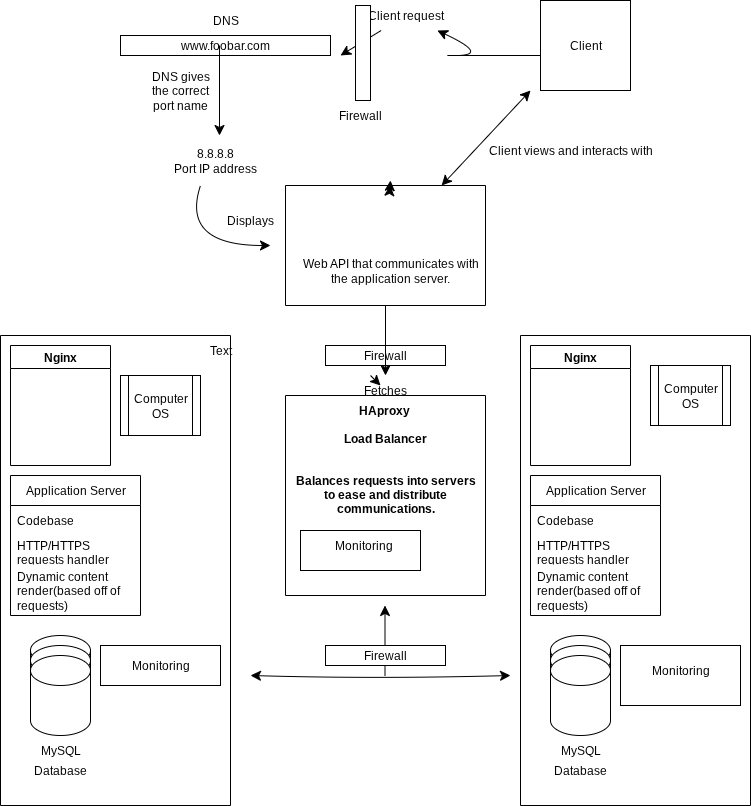

The diagram above was exported from draw.io. Its source (the exported page's mxGraphModel, read from the mxfile embedded in the PNG):
<mxGraphModel dx="705" dy="777" grid="1" gridSize="10" guides="1" tooltips="1" connect="1" arrows="1" fold="1" page="1" pageScale="1" pageWidth="850" pageHeight="1100" math="0" shadow="0">
  <root>
    <mxCell id="Ak--cMGN8zXW5ngZlZVy-0" />
    <mxCell id="Ak--cMGN8zXW5ngZlZVy-1" parent="Ak--cMGN8zXW5ngZlZVy-0" />
    <mxCell id="Ak--cMGN8zXW5ngZlZVy-2" value="www.foobar.com" style="rounded=0;whiteSpace=wrap;html=1;" parent="Ak--cMGN8zXW5ngZlZVy-1" vertex="1">
      <mxGeometry x="130" y="60" width="210" height="20" as="geometry" />
    </mxCell>
    <mxCell id="Ak--cMGN8zXW5ngZlZVy-3" value="Client" style="whiteSpace=wrap;html=1;aspect=fixed;" parent="Ak--cMGN8zXW5ngZlZVy-1" vertex="1">
      <mxGeometry x="550" y="25" width="90" height="90" as="geometry" />
    </mxCell>
    <mxCell id="Ak--cMGN8zXW5ngZlZVy-4" value="" style="endArrow=classic;html=1;rounded=0;fontSize=12;startSize=8;endSize=8;curved=1;" parent="Ak--cMGN8zXW5ngZlZVy-1" source="Ak--cMGN8zXW5ngZlZVy-12" edge="1">
      <mxGeometry width="50" height="50" relative="1" as="geometry">
        <mxPoint x="550" y="80" as="sourcePoint" />
        <mxPoint x="350" y="80" as="targetPoint" />
        <Array as="points" />
      </mxGeometry>
    </mxCell>
    <mxCell id="Ak--cMGN8zXW5ngZlZVy-9" value="" style="endArrow=classic;html=1;rounded=0;fontSize=12;startSize=8;endSize=8;curved=1;" parent="Ak--cMGN8zXW5ngZlZVy-1" edge="1">
      <mxGeometry width="50" height="50" relative="1" as="geometry">
        <mxPoint x="229" y="70" as="sourcePoint" />
        <mxPoint x="229" y="160" as="targetPoint" />
      </mxGeometry>
    </mxCell>
    <mxCell id="Ak--cMGN8zXW5ngZlZVy-10" value="" style="endArrow=classic;html=1;rounded=0;fontSize=12;startSize=8;endSize=8;curved=1;" parent="Ak--cMGN8zXW5ngZlZVy-1" edge="1">
      <mxGeometry width="50" height="50" relative="1" as="geometry">
        <mxPoint x="210" y="210" as="sourcePoint" />
        <mxPoint x="280" y="270" as="targetPoint" />
        <Array as="points">
          <mxPoint x="190" y="270" />
        </Array>
      </mxGeometry>
    </mxCell>
    <mxCell id="Ak--cMGN8zXW5ngZlZVy-13" value="DNS" style="text;html=1;align=center;verticalAlign=middle;whiteSpace=wrap;rounded=0;" parent="Ak--cMGN8zXW5ngZlZVy-1" vertex="1">
      <mxGeometry x="205" y="30" width="60" height="30" as="geometry" />
    </mxCell>
    <mxCell id="Ak--cMGN8zXW5ngZlZVy-14" value="DNS gives the correct port name" style="text;html=1;align=center;verticalAlign=middle;whiteSpace=wrap;rounded=0;" parent="Ak--cMGN8zXW5ngZlZVy-1" vertex="1">
      <mxGeometry x="160" y="100" width="60" height="30" as="geometry" />
    </mxCell>
    <mxCell id="Ak--cMGN8zXW5ngZlZVy-19" value="8.8.8.8&lt;div&gt;Port IP address&lt;/div&gt;" style="text;html=1;align=center;verticalAlign=middle;whiteSpace=wrap;rounded=0;" parent="Ak--cMGN8zXW5ngZlZVy-1" vertex="1">
      <mxGeometry x="110" y="170" width="230" height="30" as="geometry" />
    </mxCell>
    <mxCell id="Ak--cMGN8zXW5ngZlZVy-22" value="" style="endArrow=classic;startArrow=classic;html=1;rounded=0;fontSize=12;startSize=8;endSize=8;curved=1;" parent="Ak--cMGN8zXW5ngZlZVy-1" source="Fflq94PSkgAKBrw9YRFq-3" edge="1">
      <mxGeometry width="50" height="50" relative="1" as="geometry">
        <mxPoint x="400" y="205" as="sourcePoint" />
        <mxPoint x="540" y="115" as="targetPoint" />
      </mxGeometry>
    </mxCell>
    <mxCell id="Ak--cMGN8zXW5ngZlZVy-23" value="Client views and interacts with" style="text;html=1;align=center;verticalAlign=middle;whiteSpace=wrap;rounded=0;" parent="Ak--cMGN8zXW5ngZlZVy-1" vertex="1">
      <mxGeometry x="470" y="160" width="220" height="30" as="geometry" />
    </mxCell>
    <mxCell id="Ak--cMGN8zXW5ngZlZVy-24" value="" style="endArrow=classic;html=1;rounded=0;fontSize=12;startSize=8;endSize=8;curved=1;" parent="Ak--cMGN8zXW5ngZlZVy-1" source="Ak--cMGN8zXW5ngZlZVy-26" edge="1">
      <mxGeometry width="50" height="50" relative="1" as="geometry">
        <mxPoint x="340" y="350" as="sourcePoint" />
        <mxPoint x="390" y="410" as="targetPoint" />
        <Array as="points" />
      </mxGeometry>
    </mxCell>
    <mxCell id="Ak--cMGN8zXW5ngZlZVy-25" value="Displays" style="text;html=1;align=center;verticalAlign=middle;whiteSpace=wrap;rounded=0;" parent="Ak--cMGN8zXW5ngZlZVy-1" vertex="1">
      <mxGeometry x="230" y="230" width="60" height="30" as="geometry" />
    </mxCell>
    <mxCell id="Fflq94PSkgAKBrw9YRFq-0" value="" style="endArrow=classic;html=1;rounded=0;fontSize=12;startSize=8;endSize=8;curved=1;" parent="Ak--cMGN8zXW5ngZlZVy-1" target="Ak--cMGN8zXW5ngZlZVy-12" edge="1">
      <mxGeometry width="50" height="50" relative="1" as="geometry">
        <mxPoint x="550" y="80" as="sourcePoint" />
        <mxPoint x="350" y="80" as="targetPoint" />
        <Array as="points">
          <mxPoint x="430" y="80" />
          <mxPoint x="500" y="80" />
        </Array>
      </mxGeometry>
    </mxCell>
    <mxCell id="Ak--cMGN8zXW5ngZlZVy-12" value="Client request" style="text;html=1;align=center;verticalAlign=middle;whiteSpace=wrap;rounded=0;" parent="Ak--cMGN8zXW5ngZlZVy-1" vertex="1">
      <mxGeometry x="370" y="25" width="90" height="30" as="geometry" />
    </mxCell>
    <mxCell id="Fflq94PSkgAKBrw9YRFq-2" value="" style="swimlane;startSize=0;" parent="Ak--cMGN8zXW5ngZlZVy-1" vertex="1">
      <mxGeometry x="10" y="360" width="230" height="470" as="geometry" />
    </mxCell>
    <mxCell id="Ak--cMGN8zXW5ngZlZVy-20" value="Nginx" style="swimlane;whiteSpace=wrap;html=1;" parent="Fflq94PSkgAKBrw9YRFq-2" vertex="1">
      <mxGeometry x="10" y="10" width="100" height="120" as="geometry" />
    </mxCell>
    <mxCell id="Ak--cMGN8zXW5ngZlZVy-5" value="Application Server" style="swimlane;fontStyle=0;childLayout=stackLayout;horizontal=1;startSize=30;horizontalStack=0;resizeParent=1;resizeParentMax=0;resizeLast=0;collapsible=1;marginBottom=0;whiteSpace=wrap;html=1;" parent="Fflq94PSkgAKBrw9YRFq-2" vertex="1">
      <mxGeometry x="10" y="140" width="130" height="140" as="geometry" />
    </mxCell>
    <mxCell id="Ak--cMGN8zXW5ngZlZVy-6" value="Codebase" style="text;strokeColor=none;fillColor=none;align=left;verticalAlign=middle;spacingLeft=4;spacingRight=4;overflow=hidden;points=[[0,0.5],[1,0.5]];portConstraint=eastwest;rotatable=0;whiteSpace=wrap;html=1;" parent="Ak--cMGN8zXW5ngZlZVy-5" vertex="1">
      <mxGeometry y="30" width="130" height="30" as="geometry" />
    </mxCell>
    <mxCell id="Ak--cMGN8zXW5ngZlZVy-7" value="HTTP/HTTPS requests handler" style="text;strokeColor=none;fillColor=none;align=left;verticalAlign=middle;spacingLeft=4;spacingRight=4;overflow=hidden;points=[[0,0.5],[1,0.5]];portConstraint=eastwest;rotatable=0;whiteSpace=wrap;html=1;" parent="Ak--cMGN8zXW5ngZlZVy-5" vertex="1">
      <mxGeometry y="60" width="130" height="30" as="geometry" />
    </mxCell>
    <mxCell id="Ak--cMGN8zXW5ngZlZVy-8" value="Dynamic content render(based off of requests)" style="text;strokeColor=none;fillColor=none;align=left;verticalAlign=middle;spacingLeft=4;spacingRight=4;overflow=hidden;points=[[0,0.5],[1,0.5]];portConstraint=eastwest;rotatable=0;whiteSpace=wrap;html=1;" parent="Ak--cMGN8zXW5ngZlZVy-5" vertex="1">
      <mxGeometry y="90" width="130" height="50" as="geometry" />
    </mxCell>
    <mxCell id="Ak--cMGN8zXW5ngZlZVy-17" value="" style="shape=cylinder3;whiteSpace=wrap;html=1;boundedLbl=1;backgroundOutline=1;size=15;" parent="Fflq94PSkgAKBrw9YRFq-2" vertex="1">
      <mxGeometry x="30" y="300" width="60" height="80" as="geometry" />
    </mxCell>
    <mxCell id="Ak--cMGN8zXW5ngZlZVy-16" value="" style="shape=cylinder3;whiteSpace=wrap;html=1;boundedLbl=1;backgroundOutline=1;size=15;" parent="Fflq94PSkgAKBrw9YRFq-2" vertex="1">
      <mxGeometry x="30" y="310" width="60" height="80" as="geometry" />
    </mxCell>
    <mxCell id="Ak--cMGN8zXW5ngZlZVy-15" value="" style="shape=cylinder3;whiteSpace=wrap;html=1;boundedLbl=1;backgroundOutline=1;size=15;" parent="Fflq94PSkgAKBrw9YRFq-2" vertex="1">
      <mxGeometry x="30" y="320" width="60" height="80" as="geometry" />
    </mxCell>
    <mxCell id="Ak--cMGN8zXW5ngZlZVy-18" value="MySQL" style="text;html=1;align=center;verticalAlign=middle;whiteSpace=wrap;rounded=0;" parent="Fflq94PSkgAKBrw9YRFq-2" vertex="1">
      <mxGeometry x="30" y="400" width="60" height="30" as="geometry" />
    </mxCell>
    <mxCell id="Ak--cMGN8zXW5ngZlZVy-11" value="Database" style="text;html=1;align=center;verticalAlign=middle;whiteSpace=wrap;rounded=0;" parent="Fflq94PSkgAKBrw9YRFq-2" vertex="1">
      <mxGeometry x="30" y="420" width="60" height="30" as="geometry" />
    </mxCell>
    <mxCell id="Fflq94PSkgAKBrw9YRFq-17" value="Computer OS" style="shape=process;whiteSpace=wrap;html=1;backgroundOutline=1;" parent="Fflq94PSkgAKBrw9YRFq-2" vertex="1">
      <mxGeometry x="120" y="40" width="80" height="60" as="geometry" />
    </mxCell>
    <mxCell id="x1CU8fME9Z4vcCbcJi8S-11" value="" style="rounded=0;whiteSpace=wrap;html=1;" vertex="1" parent="Fflq94PSkgAKBrw9YRFq-2">
      <mxGeometry x="100" y="310" width="120" height="40" as="geometry" />
    </mxCell>
    <mxCell id="x1CU8fME9Z4vcCbcJi8S-12" value="Monitoring" style="text;html=1;align=center;verticalAlign=middle;whiteSpace=wrap;rounded=0;" vertex="1" parent="Fflq94PSkgAKBrw9YRFq-2">
      <mxGeometry x="130" y="315" width="60" height="30" as="geometry" />
    </mxCell>
    <mxCell id="Ak--cMGN8zXW5ngZlZVy-28" value="" style="endArrow=classic;startArrow=classic;html=1;rounded=0;fontSize=12;startSize=8;endSize=8;curved=1;" parent="Ak--cMGN8zXW5ngZlZVy-1" edge="1">
      <mxGeometry width="50" height="50" relative="1" as="geometry">
        <mxPoint x="520" y="700" as="sourcePoint" />
        <mxPoint x="260" y="700" as="targetPoint" />
        <Array as="points">
          <mxPoint x="385.03999999999996" y="703.52" />
        </Array>
      </mxGeometry>
    </mxCell>
    <mxCell id="Fflq94PSkgAKBrw9YRFq-6" value="" style="swimlane;startSize=0;" parent="Ak--cMGN8zXW5ngZlZVy-1" vertex="1">
      <mxGeometry x="530" y="360" width="230" height="470" as="geometry" />
    </mxCell>
    <mxCell id="Fflq94PSkgAKBrw9YRFq-7" value="Nginx" style="swimlane;whiteSpace=wrap;html=1;" parent="Fflq94PSkgAKBrw9YRFq-6" vertex="1">
      <mxGeometry x="10" y="10" width="100" height="120" as="geometry" />
    </mxCell>
    <mxCell id="Fflq94PSkgAKBrw9YRFq-8" value="Application Server" style="swimlane;fontStyle=0;childLayout=stackLayout;horizontal=1;startSize=30;horizontalStack=0;resizeParent=1;resizeParentMax=0;resizeLast=0;collapsible=1;marginBottom=0;whiteSpace=wrap;html=1;" parent="Fflq94PSkgAKBrw9YRFq-6" vertex="1">
      <mxGeometry x="10" y="140" width="130" height="140" as="geometry" />
    </mxCell>
    <mxCell id="Fflq94PSkgAKBrw9YRFq-9" value="Codebase" style="text;strokeColor=none;fillColor=none;align=left;verticalAlign=middle;spacingLeft=4;spacingRight=4;overflow=hidden;points=[[0,0.5],[1,0.5]];portConstraint=eastwest;rotatable=0;whiteSpace=wrap;html=1;" parent="Fflq94PSkgAKBrw9YRFq-8" vertex="1">
      <mxGeometry y="30" width="130" height="30" as="geometry" />
    </mxCell>
    <mxCell id="Fflq94PSkgAKBrw9YRFq-10" value="HTTP/HTTPS requests handler" style="text;strokeColor=none;fillColor=none;align=left;verticalAlign=middle;spacingLeft=4;spacingRight=4;overflow=hidden;points=[[0,0.5],[1,0.5]];portConstraint=eastwest;rotatable=0;whiteSpace=wrap;html=1;" parent="Fflq94PSkgAKBrw9YRFq-8" vertex="1">
      <mxGeometry y="60" width="130" height="30" as="geometry" />
    </mxCell>
    <mxCell id="Fflq94PSkgAKBrw9YRFq-11" value="Dynamic content render(based off of requests)" style="text;strokeColor=none;fillColor=none;align=left;verticalAlign=middle;spacingLeft=4;spacingRight=4;overflow=hidden;points=[[0,0.5],[1,0.5]];portConstraint=eastwest;rotatable=0;whiteSpace=wrap;html=1;" parent="Fflq94PSkgAKBrw9YRFq-8" vertex="1">
      <mxGeometry y="90" width="130" height="50" as="geometry" />
    </mxCell>
    <mxCell id="Fflq94PSkgAKBrw9YRFq-12" value="" style="shape=cylinder3;whiteSpace=wrap;html=1;boundedLbl=1;backgroundOutline=1;size=15;" parent="Fflq94PSkgAKBrw9YRFq-6" vertex="1">
      <mxGeometry x="30" y="300" width="60" height="80" as="geometry" />
    </mxCell>
    <mxCell id="Fflq94PSkgAKBrw9YRFq-13" value="" style="shape=cylinder3;whiteSpace=wrap;html=1;boundedLbl=1;backgroundOutline=1;size=15;" parent="Fflq94PSkgAKBrw9YRFq-6" vertex="1">
      <mxGeometry x="30" y="310" width="60" height="80" as="geometry" />
    </mxCell>
    <mxCell id="Fflq94PSkgAKBrw9YRFq-14" value="" style="shape=cylinder3;whiteSpace=wrap;html=1;boundedLbl=1;backgroundOutline=1;size=15;" parent="Fflq94PSkgAKBrw9YRFq-6" vertex="1">
      <mxGeometry x="30" y="320" width="60" height="80" as="geometry" />
    </mxCell>
    <mxCell id="Fflq94PSkgAKBrw9YRFq-15" value="MySQL" style="text;html=1;align=center;verticalAlign=middle;whiteSpace=wrap;rounded=0;" parent="Fflq94PSkgAKBrw9YRFq-6" vertex="1">
      <mxGeometry x="30" y="400" width="60" height="30" as="geometry" />
    </mxCell>
    <mxCell id="Fflq94PSkgAKBrw9YRFq-16" value="Database" style="text;html=1;align=center;verticalAlign=middle;whiteSpace=wrap;rounded=0;" parent="Fflq94PSkgAKBrw9YRFq-6" vertex="1">
      <mxGeometry x="30" y="420" width="60" height="30" as="geometry" />
    </mxCell>
    <mxCell id="Fflq94PSkgAKBrw9YRFq-18" value="Computer OS" style="shape=process;whiteSpace=wrap;html=1;backgroundOutline=1;" parent="Fflq94PSkgAKBrw9YRFq-6" vertex="1">
      <mxGeometry x="130" y="30" width="80" height="60" as="geometry" />
    </mxCell>
    <mxCell id="x1CU8fME9Z4vcCbcJi8S-1" value="" style="rounded=0;whiteSpace=wrap;html=1;" vertex="1" parent="Fflq94PSkgAKBrw9YRFq-6">
      <mxGeometry x="100" y="310" width="120" height="60" as="geometry" />
    </mxCell>
    <mxCell id="x1CU8fME9Z4vcCbcJi8S-15" value="Monitoring" style="text;html=1;align=center;verticalAlign=middle;whiteSpace=wrap;rounded=0;" vertex="1" parent="Fflq94PSkgAKBrw9YRFq-6">
      <mxGeometry x="130" y="320" width="60" height="30" as="geometry" />
    </mxCell>
    <mxCell id="Fflq94PSkgAKBrw9YRFq-19" value="&#10;&#10;&#10;&#10;&#10;&#10;&#10;&#10;&#10;HAproxy &#10;&#10;Load Balancer&#10;&#10;&#10;Balances requests into servers&#10;to ease and distribute&#10;communications." style="swimlane;startSize=0;" parent="Ak--cMGN8zXW5ngZlZVy-1" vertex="1">
      <mxGeometry x="295" y="420" width="200" height="200" as="geometry" />
    </mxCell>
    <mxCell id="x1CU8fME9Z4vcCbcJi8S-13" value="" style="rounded=0;whiteSpace=wrap;html=1;" vertex="1" parent="Fflq94PSkgAKBrw9YRFq-19">
      <mxGeometry x="15" y="135" width="120" height="40" as="geometry" />
    </mxCell>
    <mxCell id="x1CU8fME9Z4vcCbcJi8S-14" value="Monitoring" style="text;html=1;align=center;verticalAlign=middle;whiteSpace=wrap;rounded=0;" vertex="1" parent="Fflq94PSkgAKBrw9YRFq-19">
      <mxGeometry x="47.5" y="135" width="60" height="30" as="geometry" />
    </mxCell>
    <mxCell id="Fflq94PSkgAKBrw9YRFq-20" value="" style="endArrow=classic;startArrow=classic;html=1;rounded=0;fontSize=12;startSize=8;endSize=8;curved=1;" parent="Ak--cMGN8zXW5ngZlZVy-1" target="Fflq94PSkgAKBrw9YRFq-3" edge="1">
      <mxGeometry width="50" height="50" relative="1" as="geometry">
        <mxPoint x="400" y="205" as="sourcePoint" />
        <mxPoint x="540" y="115" as="targetPoint" />
      </mxGeometry>
    </mxCell>
    <mxCell id="Fflq94PSkgAKBrw9YRFq-3" value="" style="swimlane;startSize=0;" parent="Ak--cMGN8zXW5ngZlZVy-1" vertex="1">
      <mxGeometry x="295" y="210" width="200" height="120" as="geometry" />
    </mxCell>
    <mxCell id="Ak--cMGN8zXW5ngZlZVy-21" value="Web API that communicates with the application server." style="text;html=1;align=center;verticalAlign=middle;whiteSpace=wrap;rounded=0;" parent="Fflq94PSkgAKBrw9YRFq-3" vertex="1">
      <mxGeometry x="10" y="70" width="190" height="30" as="geometry" />
    </mxCell>
    <mxCell id="Fflq94PSkgAKBrw9YRFq-22" value="" style="endArrow=classic;html=1;rounded=0;fontSize=12;startSize=8;endSize=8;curved=1;" parent="Ak--cMGN8zXW5ngZlZVy-1" edge="1">
      <mxGeometry width="50" height="50" relative="1" as="geometry">
        <mxPoint x="394.5" y="700" as="sourcePoint" />
        <mxPoint x="394.5" y="630" as="targetPoint" />
      </mxGeometry>
    </mxCell>
    <object label="" id="x1CU8fME9Z4vcCbcJi8S-2">
      <mxCell style="rounded=0;Firewall=wrap;html=1;" vertex="1" parent="Ak--cMGN8zXW5ngZlZVy-1">
        <mxGeometry x="335" y="670" width="120" height="20" as="geometry" />
      </mxCell>
    </object>
    <mxCell id="x1CU8fME9Z4vcCbcJi8S-3" value="Text" style="text;html=1;align=center;verticalAlign=middle;whiteSpace=wrap;rounded=0;" vertex="1" parent="Ak--cMGN8zXW5ngZlZVy-1">
      <mxGeometry x="200" y="360" width="60" height="30" as="geometry" />
    </mxCell>
    <mxCell id="x1CU8fME9Z4vcCbcJi8S-4" value="Firewall" style="text;html=1;align=center;verticalAlign=middle;whiteSpace=wrap;rounded=0;" vertex="1" parent="Ak--cMGN8zXW5ngZlZVy-1">
      <mxGeometry x="365" y="665" width="60" height="30" as="geometry" />
    </mxCell>
    <object label="" id="x1CU8fME9Z4vcCbcJi8S-5">
      <mxCell style="rounded=0;Firewall=wrap;html=1;" vertex="1" parent="Ak--cMGN8zXW5ngZlZVy-1">
        <mxGeometry x="335" y="370" width="120" height="20" as="geometry" />
      </mxCell>
    </object>
    <mxCell id="x1CU8fME9Z4vcCbcJi8S-7" value="" style="endArrow=classic;html=1;rounded=0;fontSize=12;startSize=8;endSize=8;curved=1;" edge="1" parent="Ak--cMGN8zXW5ngZlZVy-1" source="Fflq94PSkgAKBrw9YRFq-3" target="Ak--cMGN8zXW5ngZlZVy-26">
      <mxGeometry width="50" height="50" relative="1" as="geometry">
        <mxPoint x="393" y="330" as="sourcePoint" />
        <mxPoint x="390" y="410" as="targetPoint" />
        <Array as="points" />
      </mxGeometry>
    </mxCell>
    <mxCell id="x1CU8fME9Z4vcCbcJi8S-8" value="Firewall" style="text;html=1;align=center;verticalAlign=middle;whiteSpace=wrap;rounded=0;" vertex="1" parent="Ak--cMGN8zXW5ngZlZVy-1">
      <mxGeometry x="365" y="365" width="60" height="30" as="geometry" />
    </mxCell>
    <mxCell id="Ak--cMGN8zXW5ngZlZVy-26" value="Fetches" style="text;html=1;align=center;verticalAlign=middle;whiteSpace=wrap;rounded=0;" parent="Ak--cMGN8zXW5ngZlZVy-1" vertex="1">
      <mxGeometry x="365" y="400" width="60" height="30" as="geometry" />
    </mxCell>
    <object label="" id="x1CU8fME9Z4vcCbcJi8S-9">
      <mxCell style="rounded=0;Firewall=wrap;html=1;" vertex="1" parent="Ak--cMGN8zXW5ngZlZVy-1">
        <mxGeometry x="365" y="30" width="15" height="95" as="geometry" />
      </mxCell>
    </object>
    <mxCell id="x1CU8fME9Z4vcCbcJi8S-10" value="Firewall" style="text;html=1;align=center;verticalAlign=middle;whiteSpace=wrap;rounded=0;" vertex="1" parent="Ak--cMGN8zXW5ngZlZVy-1">
      <mxGeometry x="340" y="125" width="60" height="30" as="geometry" />
    </mxCell>
  </root>
</mxGraphModel>